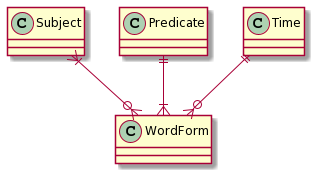

The diagram above was rendered by PlantUML. Its source (embedded in the PNG):
@startuml
Subject }|--o{ WordForm
Predicate ||--|{ WordForm
Time ||--o{ WordForm
@enduml